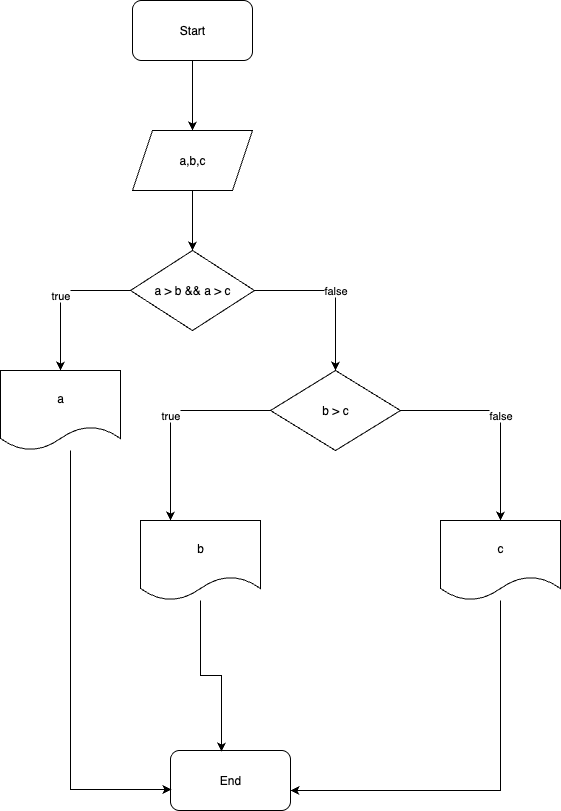

The diagram above was exported from draw.io. Its source (the exported page's mxGraphModel, read from the mxfile embedded in the PNG):
<mxGraphModel dx="653" dy="460" grid="1" gridSize="10" guides="1" tooltips="1" connect="1" arrows="1" fold="1" page="1" pageScale="1" pageWidth="827" pageHeight="1169" math="0" shadow="0">
  <root>
    <mxCell id="0" />
    <mxCell id="1" parent="0" />
    <mxCell id="zrXGE6XpmhdyWemBvTWp-13" style="edgeStyle=orthogonalEdgeStyle;rounded=0;orthogonalLoop=1;jettySize=auto;html=1;" edge="1" parent="1" source="zrXGE6XpmhdyWemBvTWp-1" target="zrXGE6XpmhdyWemBvTWp-2">
      <mxGeometry relative="1" as="geometry" />
    </mxCell>
    <mxCell id="zrXGE6XpmhdyWemBvTWp-1" value="Start" style="rounded=1;whiteSpace=wrap;html=1;" vertex="1" parent="1">
      <mxGeometry x="322" y="50" width="120" height="60" as="geometry" />
    </mxCell>
    <mxCell id="zrXGE6XpmhdyWemBvTWp-12" style="edgeStyle=orthogonalEdgeStyle;rounded=0;orthogonalLoop=1;jettySize=auto;html=1;entryX=0.5;entryY=0;entryDx=0;entryDy=0;" edge="1" parent="1" source="zrXGE6XpmhdyWemBvTWp-2" target="zrXGE6XpmhdyWemBvTWp-3">
      <mxGeometry relative="1" as="geometry" />
    </mxCell>
    <mxCell id="zrXGE6XpmhdyWemBvTWp-2" value="a,b,c" style="shape=parallelogram;perimeter=parallelogramPerimeter;whiteSpace=wrap;html=1;fixedSize=1;" vertex="1" parent="1">
      <mxGeometry x="322" y="180" width="120" height="60" as="geometry" />
    </mxCell>
    <mxCell id="zrXGE6XpmhdyWemBvTWp-10" value="true" style="edgeStyle=orthogonalEdgeStyle;rounded=0;orthogonalLoop=1;jettySize=auto;html=1;entryX=0.5;entryY=0;entryDx=0;entryDy=0;" edge="1" parent="1" source="zrXGE6XpmhdyWemBvTWp-3" target="zrXGE6XpmhdyWemBvTWp-5">
      <mxGeometry relative="1" as="geometry" />
    </mxCell>
    <mxCell id="zrXGE6XpmhdyWemBvTWp-11" value="false" style="edgeStyle=orthogonalEdgeStyle;rounded=0;orthogonalLoop=1;jettySize=auto;html=1;entryX=0.5;entryY=0;entryDx=0;entryDy=0;" edge="1" parent="1" source="zrXGE6XpmhdyWemBvTWp-3" target="zrXGE6XpmhdyWemBvTWp-4">
      <mxGeometry relative="1" as="geometry" />
    </mxCell>
    <mxCell id="zrXGE6XpmhdyWemBvTWp-3" value="a &amp;gt; b &amp;amp;&amp;amp; a &amp;gt; c" style="rhombus;whiteSpace=wrap;html=1;" vertex="1" parent="1">
      <mxGeometry x="320" y="300" width="124" height="80" as="geometry" />
    </mxCell>
    <mxCell id="zrXGE6XpmhdyWemBvTWp-8" value="false" style="edgeStyle=orthogonalEdgeStyle;rounded=0;orthogonalLoop=1;jettySize=auto;html=1;entryX=0.5;entryY=0;entryDx=0;entryDy=0;" edge="1" parent="1" source="zrXGE6XpmhdyWemBvTWp-4" target="zrXGE6XpmhdyWemBvTWp-7">
      <mxGeometry relative="1" as="geometry" />
    </mxCell>
    <mxCell id="zrXGE6XpmhdyWemBvTWp-9" value="true" style="edgeStyle=orthogonalEdgeStyle;rounded=0;orthogonalLoop=1;jettySize=auto;html=1;entryX=0.25;entryY=0;entryDx=0;entryDy=0;" edge="1" parent="1" source="zrXGE6XpmhdyWemBvTWp-4" target="zrXGE6XpmhdyWemBvTWp-6">
      <mxGeometry relative="1" as="geometry" />
    </mxCell>
    <mxCell id="zrXGE6XpmhdyWemBvTWp-4" value="b &amp;gt; c" style="rhombus;whiteSpace=wrap;html=1;" vertex="1" parent="1">
      <mxGeometry x="460" y="420" width="130" height="80" as="geometry" />
    </mxCell>
    <mxCell id="zrXGE6XpmhdyWemBvTWp-5" value="a" style="shape=document;whiteSpace=wrap;html=1;boundedLbl=1;" vertex="1" parent="1">
      <mxGeometry x="190" y="420" width="120" height="80" as="geometry" />
    </mxCell>
    <mxCell id="zrXGE6XpmhdyWemBvTWp-6" value="b" style="shape=document;whiteSpace=wrap;html=1;boundedLbl=1;" vertex="1" parent="1">
      <mxGeometry x="330" y="570" width="120" height="80" as="geometry" />
    </mxCell>
    <mxCell id="zrXGE6XpmhdyWemBvTWp-15" style="edgeStyle=orthogonalEdgeStyle;rounded=0;orthogonalLoop=1;jettySize=auto;html=1;" edge="1" parent="1" source="zrXGE6XpmhdyWemBvTWp-7">
      <mxGeometry relative="1" as="geometry">
        <mxPoint x="480" y="840" as="targetPoint" />
        <Array as="points">
          <mxPoint x="690" y="840" />
        </Array>
      </mxGeometry>
    </mxCell>
    <mxCell id="zrXGE6XpmhdyWemBvTWp-7" value="c" style="shape=document;whiteSpace=wrap;html=1;boundedLbl=1;" vertex="1" parent="1">
      <mxGeometry x="630" y="570" width="120" height="80" as="geometry" />
    </mxCell>
    <mxCell id="zrXGE6XpmhdyWemBvTWp-14" value="End" style="rounded=1;whiteSpace=wrap;html=1;" vertex="1" parent="1">
      <mxGeometry x="360" y="800" width="120" height="60" as="geometry" />
    </mxCell>
    <mxCell id="zrXGE6XpmhdyWemBvTWp-16" style="edgeStyle=orthogonalEdgeStyle;rounded=0;orthogonalLoop=1;jettySize=auto;html=1;entryX=0.425;entryY=0.017;entryDx=0;entryDy=0;entryPerimeter=0;" edge="1" parent="1" source="zrXGE6XpmhdyWemBvTWp-6" target="zrXGE6XpmhdyWemBvTWp-14">
      <mxGeometry relative="1" as="geometry" />
    </mxCell>
    <mxCell id="zrXGE6XpmhdyWemBvTWp-17" style="edgeStyle=orthogonalEdgeStyle;rounded=0;orthogonalLoop=1;jettySize=auto;html=1;entryX=0.008;entryY=0.65;entryDx=0;entryDy=0;entryPerimeter=0;" edge="1" parent="1" source="zrXGE6XpmhdyWemBvTWp-5" target="zrXGE6XpmhdyWemBvTWp-14">
      <mxGeometry relative="1" as="geometry">
        <Array as="points">
          <mxPoint x="260" y="839" />
        </Array>
      </mxGeometry>
    </mxCell>
  </root>
</mxGraphModel>